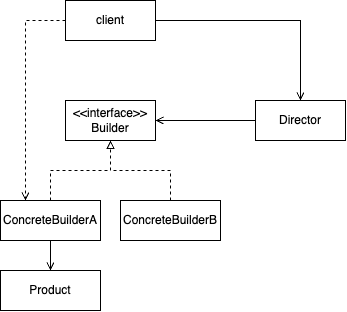

The diagram above was exported from draw.io. Its source (the exported page's mxGraphModel, read from the mxfile embedded in the PNG):
<mxGraphModel dx="595" dy="813" grid="1" gridSize="10" guides="1" tooltips="1" connect="1" arrows="1" fold="1" page="1" pageScale="1" pageWidth="827" pageHeight="1169" math="0" shadow="0">
  <root>
    <mxCell id="0" />
    <mxCell id="1" parent="0" />
    <mxCell id="JeNeLGdmUCbk6quKDmeX-8" style="edgeStyle=orthogonalEdgeStyle;rounded=0;orthogonalLoop=1;jettySize=auto;html=1;dashed=1;endArrow=open;endFill=0;exitX=0;exitY=0.5;exitDx=0;exitDy=0;" edge="1" parent="1" source="JeNeLGdmUCbk6quKDmeX-1" target="JeNeLGdmUCbk6quKDmeX-3">
      <mxGeometry relative="1" as="geometry">
        <Array as="points">
          <mxPoint x="210" y="480" />
        </Array>
      </mxGeometry>
    </mxCell>
    <mxCell id="JeNeLGdmUCbk6quKDmeX-14" style="edgeStyle=orthogonalEdgeStyle;rounded=0;orthogonalLoop=1;jettySize=auto;html=1;endArrow=open;endFill=0;" edge="1" parent="1" source="JeNeLGdmUCbk6quKDmeX-1" target="JeNeLGdmUCbk6quKDmeX-12">
      <mxGeometry relative="1" as="geometry" />
    </mxCell>
    <mxCell id="JeNeLGdmUCbk6quKDmeX-1" value="client" style="rounded=0;whiteSpace=wrap;html=1;" vertex="1" parent="1">
      <mxGeometry x="250" y="460" width="90" height="40" as="geometry" />
    </mxCell>
    <mxCell id="JeNeLGdmUCbk6quKDmeX-2" value="&amp;lt;&amp;lt;interface&amp;gt;&amp;gt;&lt;br&gt;Builder" style="rounded=0;whiteSpace=wrap;html=1;container=1;" vertex="1" parent="1">
      <mxGeometry x="250" y="560" width="90" height="40" as="geometry" />
    </mxCell>
    <mxCell id="JeNeLGdmUCbk6quKDmeX-6" style="edgeStyle=orthogonalEdgeStyle;rounded=0;orthogonalLoop=1;jettySize=auto;html=1;endArrow=block;endFill=0;dashed=1;" edge="1" parent="1" source="JeNeLGdmUCbk6quKDmeX-3" target="JeNeLGdmUCbk6quKDmeX-2">
      <mxGeometry relative="1" as="geometry" />
    </mxCell>
    <mxCell id="JeNeLGdmUCbk6quKDmeX-11" style="edgeStyle=orthogonalEdgeStyle;rounded=0;orthogonalLoop=1;jettySize=auto;html=1;endArrow=open;endFill=0;" edge="1" parent="1" source="JeNeLGdmUCbk6quKDmeX-3" target="JeNeLGdmUCbk6quKDmeX-9">
      <mxGeometry relative="1" as="geometry" />
    </mxCell>
    <mxCell id="JeNeLGdmUCbk6quKDmeX-3" value="ConcreteBuilderA" style="rounded=0;whiteSpace=wrap;html=1;" vertex="1" parent="1">
      <mxGeometry x="185" y="660" width="100" height="40" as="geometry" />
    </mxCell>
    <mxCell id="JeNeLGdmUCbk6quKDmeX-7" style="edgeStyle=orthogonalEdgeStyle;rounded=0;orthogonalLoop=1;jettySize=auto;html=1;endArrow=block;endFill=0;dashed=1;" edge="1" parent="1" source="JeNeLGdmUCbk6quKDmeX-4" target="JeNeLGdmUCbk6quKDmeX-2">
      <mxGeometry relative="1" as="geometry" />
    </mxCell>
    <mxCell id="JeNeLGdmUCbk6quKDmeX-4" value="ConcreteBuilderB" style="rounded=0;whiteSpace=wrap;html=1;" vertex="1" parent="1">
      <mxGeometry x="305" y="660" width="100" height="40" as="geometry" />
    </mxCell>
    <mxCell id="JeNeLGdmUCbk6quKDmeX-9" value="Product" style="rounded=0;whiteSpace=wrap;html=1;" vertex="1" parent="1">
      <mxGeometry x="185" y="730" width="100" height="40" as="geometry" />
    </mxCell>
    <mxCell id="JeNeLGdmUCbk6quKDmeX-13" style="edgeStyle=orthogonalEdgeStyle;rounded=0;orthogonalLoop=1;jettySize=auto;html=1;endArrow=open;endFill=0;" edge="1" parent="1" source="JeNeLGdmUCbk6quKDmeX-12" target="JeNeLGdmUCbk6quKDmeX-2">
      <mxGeometry relative="1" as="geometry" />
    </mxCell>
    <mxCell id="JeNeLGdmUCbk6quKDmeX-12" value="Director" style="rounded=0;whiteSpace=wrap;html=1;container=1;" vertex="1" parent="1">
      <mxGeometry x="440" y="560" width="90" height="40" as="geometry" />
    </mxCell>
  </root>
</mxGraphModel>